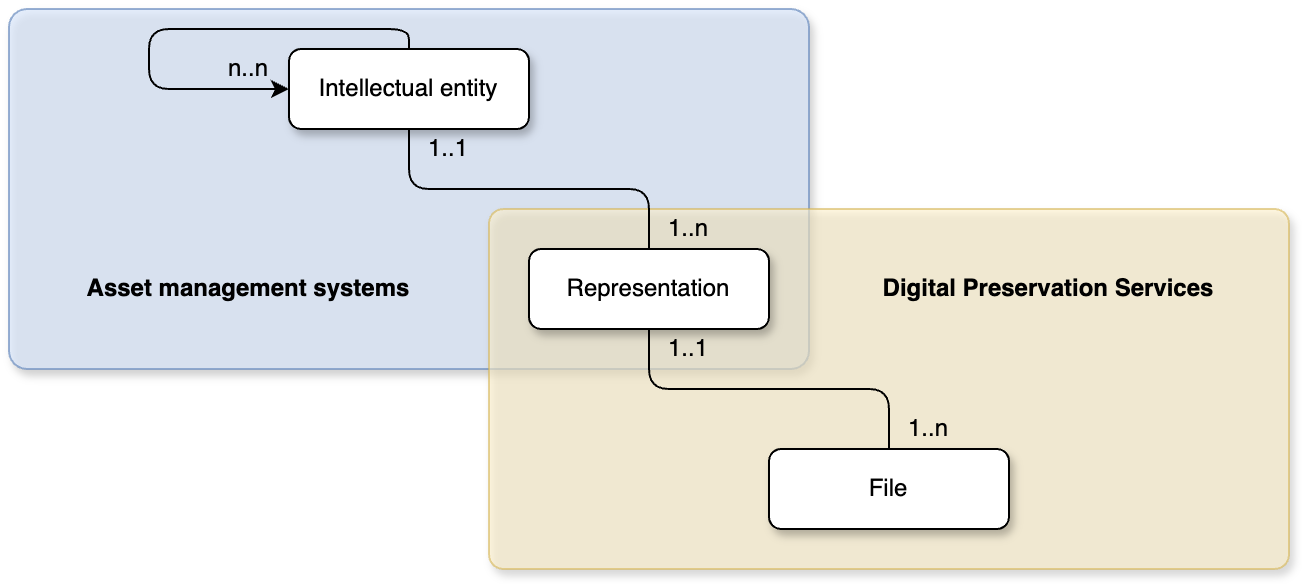

The diagram above was exported from draw.io. Its source (the exported page's mxGraphModel, read from the mxfile embedded in the PNG):
<mxGraphModel dx="1019" dy="1192" grid="1" gridSize="10" guides="1" tooltips="1" connect="1" arrows="1" fold="1" page="1" pageScale="1" pageWidth="850" pageHeight="1100" math="0" shadow="0">
  <root>
    <mxCell id="0" />
    <mxCell id="1" parent="0" />
    <mxCell id="-sLFQ-oztEvqkE71OYgu-29" value="" style="rounded=1;whiteSpace=wrap;html=1;fillColor=#dae8fc;strokeColor=#6c8ebf;fillStyle=auto;opacity=70;arcSize=5;shadow=1;" vertex="1" parent="1">
      <mxGeometry x="140" y="300" width="400" height="180" as="geometry" />
    </mxCell>
    <mxCell id="-sLFQ-oztEvqkE71OYgu-33" value="" style="rounded=1;whiteSpace=wrap;html=1;fillColor=#fff2cc;strokeColor=#d6b656;arcSize=4;shadow=1;opacity=60;" vertex="1" parent="1">
      <mxGeometry x="380" y="400" width="400" height="180" as="geometry" />
    </mxCell>
    <mxCell id="-sLFQ-oztEvqkE71OYgu-1" value="Intellectual entity" style="rounded=1;whiteSpace=wrap;html=1;shadow=1;" vertex="1" parent="1">
      <mxGeometry x="280" y="320" width="120" height="40" as="geometry" />
    </mxCell>
    <mxCell id="-sLFQ-oztEvqkE71OYgu-11" value="" style="rounded=1;orthogonalLoop=1;jettySize=auto;html=1;exitX=0.5;exitY=0;exitDx=0;exitDy=0;entryX=0.5;entryY=1;entryDx=0;entryDy=0;endArrow=none;endFill=0;edgeStyle=orthogonalEdgeStyle;curved=0;" edge="1" parent="1" source="-sLFQ-oztEvqkE71OYgu-3" target="-sLFQ-oztEvqkE71OYgu-1">
      <mxGeometry relative="1" as="geometry" />
    </mxCell>
    <mxCell id="-sLFQ-oztEvqkE71OYgu-3" value="Representation" style="rounded=1;whiteSpace=wrap;html=1;shadow=1;" vertex="1" parent="1">
      <mxGeometry x="400" y="420" width="120" height="40" as="geometry" />
    </mxCell>
    <mxCell id="-sLFQ-oztEvqkE71OYgu-10" style="rounded=1;orthogonalLoop=1;jettySize=auto;html=1;exitX=0.5;exitY=0;exitDx=0;exitDy=0;endArrow=none;endFill=0;edgeStyle=orthogonalEdgeStyle;curved=0;" edge="1" parent="1" source="-sLFQ-oztEvqkE71OYgu-4" target="-sLFQ-oztEvqkE71OYgu-3">
      <mxGeometry relative="1" as="geometry" />
    </mxCell>
    <mxCell id="-sLFQ-oztEvqkE71OYgu-4" value="File" style="rounded=1;whiteSpace=wrap;html=1;shadow=1;" vertex="1" parent="1">
      <mxGeometry x="520" y="520" width="120" height="40" as="geometry" />
    </mxCell>
    <mxCell id="-sLFQ-oztEvqkE71OYgu-7" value="Asset management systems" style="text;html=1;align=center;verticalAlign=middle;whiteSpace=wrap;rounded=0;fontStyle=1;fontSize=12;" vertex="1" parent="1">
      <mxGeometry x="170" y="420" width="180" height="40" as="geometry" />
    </mxCell>
    <mxCell id="-sLFQ-oztEvqkE71OYgu-12" value="Digital Preservation Services" style="text;html=1;align=center;verticalAlign=middle;whiteSpace=wrap;rounded=0;fontStyle=1" vertex="1" parent="1">
      <mxGeometry x="570" y="420" width="180" height="40" as="geometry" />
    </mxCell>
    <mxCell id="-sLFQ-oztEvqkE71OYgu-20" value="1..1" style="text;html=1;align=center;verticalAlign=middle;whiteSpace=wrap;rounded=0;" vertex="1" parent="1">
      <mxGeometry x="340" y="360" width="40" height="20" as="geometry" />
    </mxCell>
    <mxCell id="-sLFQ-oztEvqkE71OYgu-21" value="1..n" style="text;html=1;align=center;verticalAlign=middle;whiteSpace=wrap;rounded=0;" vertex="1" parent="1">
      <mxGeometry x="460" y="400" width="40" height="20" as="geometry" />
    </mxCell>
    <mxCell id="-sLFQ-oztEvqkE71OYgu-22" value="1..1" style="text;html=1;align=center;verticalAlign=middle;whiteSpace=wrap;rounded=0;" vertex="1" parent="1">
      <mxGeometry x="460" y="460" width="40" height="20" as="geometry" />
    </mxCell>
    <mxCell id="-sLFQ-oztEvqkE71OYgu-23" value="1..n" style="text;html=1;align=center;verticalAlign=middle;whiteSpace=wrap;rounded=0;" vertex="1" parent="1">
      <mxGeometry x="580" y="500" width="40" height="20" as="geometry" />
    </mxCell>
    <mxCell id="-sLFQ-oztEvqkE71OYgu-26" style="edgeStyle=orthogonalEdgeStyle;rounded=1;orthogonalLoop=1;jettySize=auto;html=1;exitX=0.5;exitY=0;exitDx=0;exitDy=0;entryX=0;entryY=0.5;entryDx=0;entryDy=0;curved=0;" edge="1" parent="1" source="-sLFQ-oztEvqkE71OYgu-1" target="-sLFQ-oztEvqkE71OYgu-1">
      <mxGeometry relative="1" as="geometry">
        <Array as="points">
          <mxPoint x="340" y="310" />
          <mxPoint x="210" y="310" />
          <mxPoint x="210" y="340" />
        </Array>
      </mxGeometry>
    </mxCell>
    <mxCell id="-sLFQ-oztEvqkE71OYgu-27" value="n..n" style="text;html=1;align=center;verticalAlign=middle;whiteSpace=wrap;rounded=0;" vertex="1" parent="1">
      <mxGeometry x="240" y="320" width="40" height="20" as="geometry" />
    </mxCell>
  </root>
</mxGraphModel>